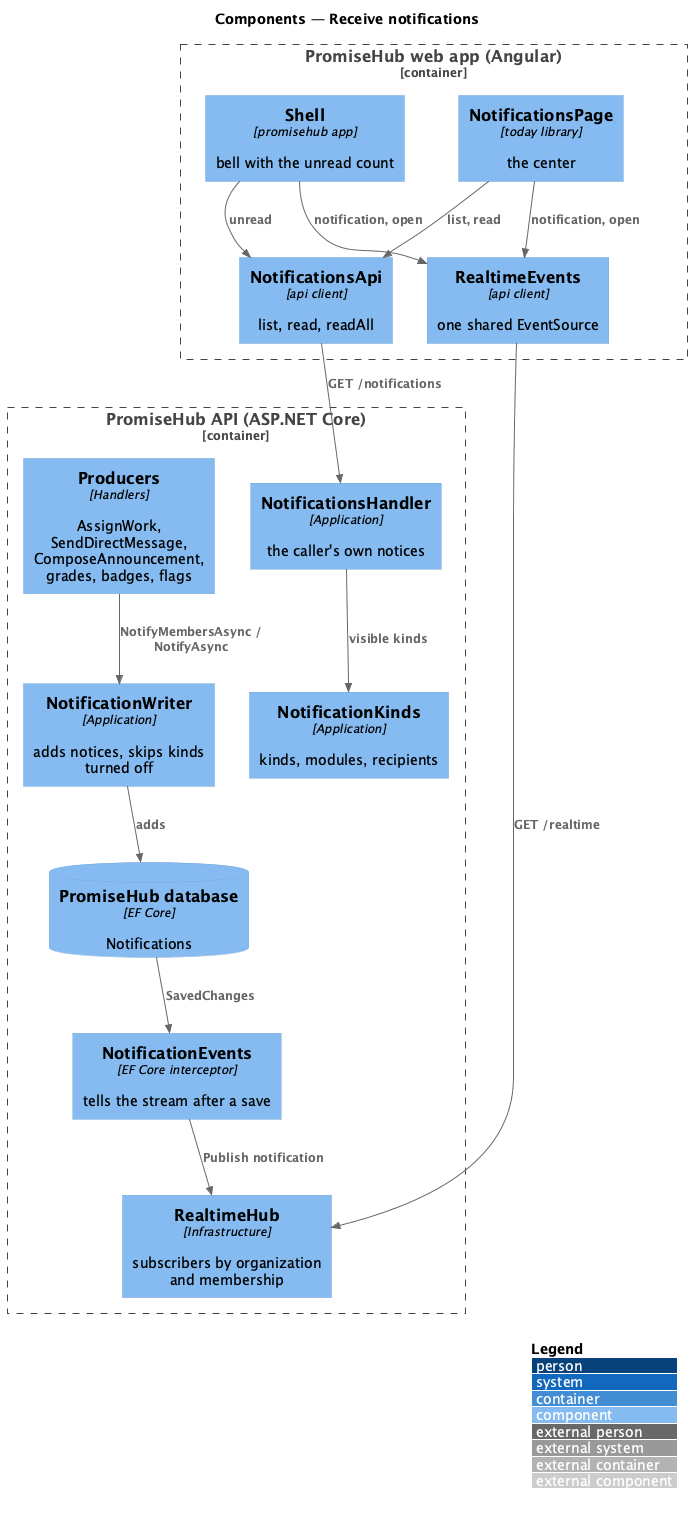

The diagram above was rendered by PlantUML. Its source (embedded in the PNG):
@startuml
!include <C4/C4_Component>
LAYOUT_WITH_LEGEND()
title Components — Receive notifications
Container_Boundary(web, "PromiseHub web app (Angular)") {
  Component(shell, "Shell", "promisehub app", "bell with the unread count")
  Component(page, "NotificationsPage", "today library", "the center")
  Component(src, "RealtimeEvents", "api client", "one shared EventSource")
  Component(napi, "NotificationsApi", "api client", "list, read, readAll")
}
Container_Boundary(api, "PromiseHub API (ASP.NET Core)") {
  Component(prod, "Producers", "Handlers", "AssignWork, SendDirectMessage, ComposeAnnouncement, grades, badges, flags")
  Component(writer, "NotificationWriter", "Application", "adds notices, skips kinds turned off")
  Component(kinds, "NotificationKinds", "Application", "kinds, modules, recipients")
  Component(handler, "NotificationsHandler", "Application", "the caller's own notices")
  Component(ev, "NotificationEvents", "EF Core interceptor", "tells the stream after a save")
  Component(hub, "RealtimeHub", "Infrastructure", "subscribers by organization and membership")
  ComponentDb(db, "PromiseHub database", "EF Core", "Notifications")
}
Rel(prod, writer, "NotifyMembersAsync / NotifyAsync")
Rel(writer, db, "adds")
Rel(db, ev, "SavedChanges")
Rel(ev, hub, "Publish notification")
Rel(handler, kinds, "visible kinds")
Rel(page, napi, "list, read")
Rel(shell, napi, "unread")
Rel(page, src, "notification, open")
Rel(shell, src, "notification, open")
Rel(napi, handler, "GET /notifications")
Rel(src, hub, "GET /realtime")
@enduml